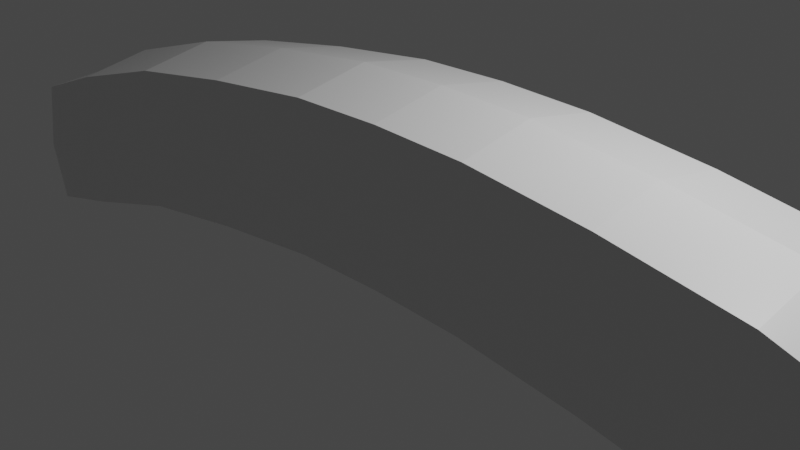 # Source: Healthbar.blend  (saved by Blender 3.2.14; exported with 4.5.12 LTS)
import bpy
from mathutils import Matrix  # noqa: F401  (used for matrix-valued properties, if any)

bpy.ops.wm.read_factory_settings(use_empty=True)
scene = bpy.context.scene
scene.name = 'Scene'

# ---- collections
col_collection = bpy.data.collections.new('Collection'); scene.collection.children.link(col_collection)

# ---- materials (node trees are filled in below, after node groups)
mat_material = bpy.data.materials.new('Material')
mat_material.alpha_threshold = 0.0
mat_material.use_transparent_shadow = False
mat_material.line_color = (0.0, 0.0, 0.0, 1.0)

# ---- material node trees
mat_material.use_nodes = True; mat_material.node_tree.nodes.clear()
_N = mat_material.node_tree.nodes; _L = mat_material.node_tree.links
n0 = _N.new('ShaderNodeOutputMaterial'); n0.name = 'Material Output'; n0.location = (300, 300)
n1 = _N.new('ShaderNodeBsdfPrincipled'); n1.name = 'Principled BSDF'; n1.location = (10, 300)
n1.distribution = 'GGX'
n1.subsurface_method = 'RANDOM_WALK_SKIN'
n1.inputs[2].default_value = 0.4
n1.inputs[3].default_value = 1.45
n1.inputs[27].default_value = (0.0, 0.0, 0.0, 1.0)
n1.inputs[28].default_value = 1.0
_L.new(n1.outputs[0], n0.inputs[0])
n0.is_active_output = True

# ---- world
world_world = bpy.data.worlds.new('World'); scene.world = world_world
world_world.use_nodes = True; world_world.node_tree.nodes.clear()
_N = world_world.node_tree.nodes; _L = world_world.node_tree.links
n0 = _N.new('ShaderNodeOutputWorld'); n0.name = 'World Output'; n0.location = (300, 300)
n1 = _N.new('ShaderNodeBackground'); n1.name = 'Background'; n1.location = (10, 300)
n1.inputs[0].default_value = (0.05088, 0.05088, 0.05088, 1.0)
_L.new(n1.outputs[0], n0.inputs[0])
n0.is_active_output = True
world_world.color = (0.05088, 0.05088, 0.05088)
world_world.use_sun_shadow = False
world_world.sun_shadow_jitter_overblur = 0.0

# ---- cameras
cam_camera = bpy.data.cameras.new('Camera')
cam_camera.clip_end = 100.0
cam_camera.ortho_scale = 7.314

# ---- lights
light_light = bpy.data.lights.new('Light', 'POINT')
light_light.transmission_factor = 0.0
light_light.energy = 1000.0
light_light.shadow_soft_size = 0.1
light_light.shadow_maximum_resolution = 0.006
light_light.use_absolute_resolution = True

# ---- meshes
me_cube = bpy.data.meshes.new('Cube')
me_cube.from_pydata([(1.634, 0.8386, -0.298), (-0.4997, 0.8386, -0.3038), (1.634, -0.8386, -0.298), (-0.4997, -0.8386, -0.3038), (1.634, 0.8386, 1.379), (-0.4997, 0.8386, 1.373), (1.634, -0.8386, 1.379), (-0.4997, -0.8386, 1.373), (-5.779, 0.7848, 0.1147), (-5.779, -0.7848, 0.1147), (-5.779, 0.7848, -1.455), (6.913, -0.7848, -1.447), (6.913, -0.7848, 0.1224), (6.913, 0.7848, -1.447), (-5.779, -0.7848, -1.455), (6.913, 0.7848, 0.1224), (4.392, -0.8386, 1.024), (4.392, 0.8386, 1.024), (4.392, 0.8386, -0.6537), (4.392, -0.8386, -0.6537), (-3.258, 0.8386, -0.7139), (-3.258, 0.8386, 0.9633), (-3.258, -0.8386, 0.9633), (-3.258, -0.8386, -0.7139), (-0.4997, 0.0, 1.535), (-0.4997, 1.0, 0.5348), (0.5669, 0.8386, -0.2717), (0.5669, -0.8386, 1.406), (0.5669, -0.8386, -0.2717), (0.5669, 0.8386, 1.406), (1.634, -1.0, 0.5406), (1.634, 0.0, -0.4594), (-0.4997, -1.0, 0.5348), (1.634, 0.0, 1.541), (1.634, 1.0, 0.5406), (-0.4997, 0.0, -0.4652), (-5.855, 0.0, 0.1432), (-5.855, 0.8386, -0.6954), (6.989, -0.8386, -0.6896), (6.989, 0.0, -1.528), (-5.855, -0.8386, -0.6954), (6.989, 0.0, 0.149), (6.989, 0.8386, -0.6896), (-5.855, 0.0, -1.534), (5.805, -0.8386, 0.5731), (2.98, 0.8386, 1.242), (5.805, 0.8386, -1.104), (2.98, -0.8386, -0.435), (-4.671, 0.8386, -1.14), (-1.846, 0.8386, 1.206), (-4.671, -0.8386, 0.5372), (-1.846, -0.8386, -0.471), (2.98, -0.8386, 1.242), (5.805, 0.8386, 0.5731), (2.98, 0.8386, -0.435), (5.805, -0.8386, -1.104), (4.392, -1.0, 0.1849), (4.392, 1.0, 0.1849), (4.392, 0.0, 1.185), (4.392, 0.0, -0.8151), (-1.846, 0.8386, -0.471), (-4.671, 0.8386, 0.5372), (-1.846, -0.8386, 1.206), (-4.671, -0.8386, -1.14), (-3.258, 0.0, 1.125), (-3.258, 0.0, -0.8753), (-3.258, -1.0, 0.1247), (-3.258, 1.0, 0.1247), (-1.846, 1.0, 0.3676), (-1.846, -1.0, 0.3676), (-1.846, 0.0, -0.6324), (-1.846, 0.0, 1.368), (2.98, 0.0, -0.5964), (2.98, 0.0, 1.404), (2.98, 1.0, 0.4036), (2.98, -1.0, 0.4036), (-4.671, 0.0, 0.6986), (-4.671, 0.0, -1.301), (5.805, -1.0, -0.2655), (-4.671, -1.0, -0.3014), (5.805, 1.0, -0.2655), (-4.671, 1.0, -0.3014), (-6.084, 0.0, -0.7712), (7.217, 0.0, -0.7712), (0.5669, 1.0, 0.5669), (0.5669, 0.0, -0.4331), (5.805, 0.0, 0.7345), (0.5669, 0.0, 1.567), (0.5669, -1.0, 0.5669), (5.805, 0.0, -1.265)], [], [(89, 46, 13, 39), (88, 30, 6, 27), (87, 33, 4, 29), (86, 44, 12, 41), (85, 31, 2, 28), (84, 34, 0, 26), (83, 41, 12, 38), (82, 43, 14, 40), (81, 48, 10, 37), (80, 53, 15, 42), (79, 50, 9, 40), (78, 55, 11, 38), (77, 63, 14, 43), (76, 61, 8, 36), (75, 47, 19, 56), (74, 45, 17, 57), (73, 52, 16, 58), (72, 54, 18, 59), (71, 49, 21, 64), (70, 51, 23, 65), (69, 62, 22, 66), (68, 60, 20, 67), (49, 68, 67, 21), (5, 25, 68, 49), (25, 1, 60, 68), (51, 69, 66, 23), (3, 32, 69, 51), (32, 7, 62, 69), (60, 70, 65, 20), (1, 35, 70, 60), (35, 3, 51, 70), (62, 71, 64, 22), (7, 24, 71, 62), (24, 5, 49, 71), (47, 72, 59, 19), (2, 31, 72, 47), (31, 0, 54, 72), (45, 73, 58, 17), (4, 33, 73, 45), (33, 6, 52, 73), (54, 74, 57, 18), (0, 34, 74, 54), (34, 4, 45, 74), (52, 75, 56, 16), (6, 30, 75, 52), (30, 2, 47, 75), (50, 76, 36, 9), (22, 64, 76, 50), (64, 21, 61, 76), (48, 77, 43, 10), (20, 65, 77, 48), (65, 23, 63, 77), (44, 78, 38, 12), (16, 56, 78, 44), (56, 19, 55, 78), (63, 79, 40, 14), (23, 66, 79, 63), (66, 22, 50, 79), (46, 80, 42, 13), (18, 57, 80, 46), (57, 17, 53, 80), (61, 81, 37, 8), (21, 67, 81, 61), (67, 20, 48, 81), (36, 82, 40, 9), (8, 37, 82, 36), (37, 10, 43, 82), (39, 83, 38, 11), (13, 42, 83, 39), (42, 15, 41, 83), (25, 84, 26, 1), (5, 29, 84, 25), (29, 4, 34, 84), (35, 85, 28, 3), (1, 26, 85, 35), (26, 0, 31, 85), (53, 86, 41, 15), (17, 58, 86, 53), (58, 16, 44, 86), (24, 87, 29, 5), (7, 27, 87, 24), (27, 6, 33, 87), (32, 88, 27, 7), (3, 28, 88, 32), (28, 2, 30, 88), (55, 89, 39, 11), (19, 59, 89, 55), (59, 18, 46, 89)])
_uv = me_cube.uv_layers.new(name='UVMap')
_uv.uv.foreach_set('vector', [0.625, 0.625, 0.625, 0.5, 0.625, 0.5, 0.625, 0.625, 0.5, 0.875, 0.625, 0.875, 0.625, 1.0, 0.5, 1.0, 0.5, 0.125, 0.625, 0.125, 0.625, 0.25, 0.5, 0.25, 0.625, 0.125, 0.625, 0.0, 0.625, 0.0, 0.625, 0.125, 0.5, 0.625, 0.625, 0.625, 0.625, 0.75, 0.5, 0.75, 0.5, 0.375, 0.625, 0.375, 0.625, 0.5, 0.5, 0.5, 0.75, 0.625, 0.875, 0.625, 0.875, 0.75, 0.75, 0.75, 0.25, 0.625, 0.375, 0.625, 0.375, 0.75, 0.25, 0.75, 0.375, 0.375, 0.375, 0.5, 0.375, 0.5, 0.375, 0.375, 0.625, 0.375, 0.625, 0.25, 0.625, 0.25, 0.625, 0.375, 0.375, 0.875, 0.375, 1.0, 0.375, 1.0, 0.375, 0.875, 0.625, 0.875, 0.625, 0.75, 0.625, 0.75, 0.625, 0.875, 0.375, 0.625, 0.375, 0.75, 0.375, 0.75, 0.375, 0.625, 0.375, 0.125, 0.375, 0.25, 0.375, 0.25, 0.375, 0.125, 0.625, 0.875, 0.625, 0.75, 0.625, 0.75, 0.625, 0.875, 0.625, 0.375, 0.625, 0.25, 0.625, 0.25, 0.625, 0.375, 0.625, 0.125, 0.625, 0.0, 0.625, 0.0, 0.625, 0.125, 0.625, 0.625, 0.625, 0.5, 0.625, 0.5, 0.625, 0.625, 0.375, 0.125, 0.375, 0.25, 0.375, 0.25, 0.375, 0.125, 0.375, 0.625, 0.375, 0.75, 0.375, 0.75, 0.375, 0.625, 0.375, 0.875, 0.375, 1.0, 0.375, 1.0, 0.375, 0.875, 0.375, 0.375, 0.375, 0.5, 0.375, 0.5, 0.375, 0.375, 0.375, 0.25, 0.375, 0.375, 0.375, 0.375, 0.375, 0.25, 0.375, 0.25, 0.375, 0.375, 0.375, 0.375, 0.375, 0.25, 0.375, 0.375, 0.375, 0.5, 0.375, 0.5, 0.375, 0.375, 0.375, 0.75, 0.375, 0.875, 0.375, 0.875, 0.375, 0.75, 0.375, 0.75, 0.375, 0.875, 0.375, 0.875, 0.375, 0.75, 0.375, 0.875, 0.375, 1.0, 0.375, 1.0, 0.375, 0.875, 0.375, 0.5, 0.375, 0.625, 0.375, 0.625, 0.375, 0.5, 0.375, 0.5, 0.375, 0.625, 0.375, 0.625, 0.375, 0.5, 0.375, 0.625, 0.375, 0.75, 0.375, 0.75, 0.375, 0.625, 0.375, 0.0, 0.375, 0.125, 0.375, 0.125, 0.375, 0.0, 0.375, 0.0, 0.375, 0.125, 0.375, 0.125, 0.375, 0.0, 0.375, 0.125, 0.375, 0.25, 0.375, 0.25, 0.375, 0.125, 0.625, 0.75, 0.625, 0.625, 0.625, 0.625, 0.625, 0.75, 0.625, 0.75, 0.625, 0.625, 0.625, 0.625, 0.625, 0.75, 0.625, 0.625, 0.625, 0.5, 0.625, 0.5, 0.625, 0.625, 0.625, 0.25, 0.625, 0.125, 0.625, 0.125, 0.625, 0.25, 0.625, 0.25, 0.625, 0.125, 0.625, 0.125, 0.625, 0.25, 0.625, 0.125, 0.625, 0.0, 0.625, 0.0, 0.625, 0.125, 0.625, 0.5, 0.625, 0.375, 0.625, 0.375, 0.625, 0.5, 0.625, 0.5, 0.625, 0.375, 0.625, 0.375, 0.625, 0.5, 0.625, 0.375, 0.625, 0.25, 0.625, 0.25, 0.625, 0.375, 0.625, 1.0, 0.625, 0.875, 0.625, 0.875, 0.625, 1.0, 0.625, 1.0, 0.625, 0.875, 0.625, 0.875, 0.625, 1.0, 0.625, 0.875, 0.625, 0.75, 0.625, 0.75, 0.625, 0.875, 0.375, 0.0, 0.375, 0.125, 0.375, 0.125, 0.375, 0.0, 0.375, 0.0, 0.375, 0.125, 0.375, 0.125, 0.375, 0.0, 0.375, 0.125, 0.375, 0.25, 0.375, 0.25, 0.375, 0.125, 0.375, 0.5, 0.375, 0.625, 0.375, 0.625, 0.375, 0.5, 0.375, 0.5, 0.375, 0.625, 0.375, 0.625, 0.375, 0.5, 0.375, 0.625, 0.375, 0.75, 0.375, 0.75, 0.375, 0.625, 0.625, 1.0, 0.625, 0.875, 0.625, 0.875, 0.625, 1.0, 0.625, 1.0, 0.625, 0.875, 0.625, 0.875, 0.625, 1.0, 0.625, 0.875, 0.625, 0.75, 0.625, 0.75, 0.625, 0.875, 0.375, 0.75, 0.375, 0.875, 0.375, 0.875, 0.375, 0.75, 0.375, 0.75, 0.375, 0.875, 0.375, 0.875, 0.375, 0.75, 0.375, 0.875, 0.375, 1.0, 0.375, 1.0, 0.375, 0.875, 0.625, 0.5, 0.625, 0.375, 0.625, 0.375, 0.625, 0.5, 0.625, 0.5, 0.625, 0.375, 0.625, 0.375, 0.625, 0.5, 0.625, 0.375, 0.625, 0.25, 0.625, 0.25, 0.625, 0.375, 0.375, 0.25, 0.375, 0.375, 0.375, 0.375, 0.375, 0.25, 0.375, 0.25, 0.375, 0.375, 0.375, 0.375, 0.375, 0.25, 0.375, 0.375, 0.375, 0.5, 0.375, 0.5, 0.375, 0.375, 0.125, 0.625, 0.25, 0.625, 0.25, 0.75, 0.125, 0.75, 0.125, 0.5, 0.25, 0.5, 0.25, 0.625, 0.125, 0.625, 0.25, 0.5, 0.375, 0.5, 0.375, 0.625, 0.25, 0.625, 0.625, 0.625, 0.75, 0.625, 0.75, 0.75, 0.625, 0.75, 0.625, 0.5, 0.75, 0.5, 0.75, 0.625, 0.625, 0.625, 0.75, 0.5, 0.875, 0.5, 0.875, 0.625, 0.75, 0.625, 0.375, 0.375, 0.5, 0.375, 0.5, 0.5, 0.375, 0.5, 0.375, 0.25, 0.5, 0.25, 0.5, 0.375, 0.375, 0.375, 0.5, 0.25, 0.625, 0.25, 0.625, 0.375, 0.5, 0.375, 0.375, 0.625, 0.5, 0.625, 0.5, 0.75, 0.375, 0.75, 0.375, 0.5, 0.5, 0.5, 0.5, 0.625, 0.375, 0.625, 0.5, 0.5, 0.625, 0.5, 0.625, 0.625, 0.5, 0.625, 0.625, 0.25, 0.625, 0.125, 0.625, 0.125, 0.625, 0.25, 0.625, 0.25, 0.625, 0.125, 0.625, 0.125, 0.625, 0.25, 0.625, 0.125, 0.625, 0.0, 0.625, 0.0, 0.625, 0.125, 0.375, 0.125, 0.5, 0.125, 0.5, 0.25, 0.375, 0.25, 0.375, 0.0, 0.5, 0.0, 0.5, 0.125, 0.375, 0.125, 0.5, 0.0, 0.625, 0.0, 0.625, 0.125, 0.5, 0.125, 0.375, 0.875, 0.5, 0.875, 0.5, 1.0, 0.375, 1.0, 0.375, 0.75, 0.5, 0.75, 0.5, 0.875, 0.375, 0.875, 0.5, 0.75, 0.625, 0.75, 0.625, 0.875, 0.5, 0.875, 0.625, 0.75, 0.625, 0.625, 0.625, 0.625, 0.625, 0.75, 0.625, 0.75, 0.625, 0.625, 0.625, 0.625, 0.625, 0.75, 0.625, 0.625, 0.625, 0.5, 0.625, 0.5, 0.625, 0.625])
me_cube.materials.append(mat_material)
me_cube.use_mirror_vertex_groups = False
me_cube.update()

# ---- objects
ob_cube = bpy.data.objects.new('Cube', me_cube)
ob_light = bpy.data.objects.new('Light', light_light)
ob_camera = bpy.data.objects.new('Camera', cam_camera)

# ---- transforms, parenting, visibility, modifiers, constraints
ob_cube.location = (0.0, 0.0, 0.0)
ob_cube.lock_rotations_4d = False
ob_cube.empty_display_type = 'ARROWS'
ob_cube.lineart.crease_threshold = 0.0
ob_light.location = (4.076, 1.005, 5.904)
ob_light.rotation_euler = (0.6503, 0.05522, 1.866)
ob_light.lock_rotations_4d = False
ob_light.empty_display_type = 'ARROWS'
ob_light.color = (0.0, 0.0, 0.0, 0.0)
ob_light.lineart.crease_threshold = 0.0
ob_camera.location = (7.359, -6.926, 4.958)
ob_camera.rotation_euler = (1.109, 0.0, 0.8149)
ob_camera.lock_rotations_4d = False
ob_camera.empty_display_type = 'ARROWS'
ob_camera.color = (0.0, 0.0, 0.0, 0.0)
ob_camera.display_type = 'WIRE'
ob_camera.lineart.crease_threshold = 0.0

# ---- collection membership
col_collection.objects.link(ob_cube)
col_collection.objects.link(ob_light)
col_collection.objects.link(ob_camera)

# ---- scene / render settings (as saved in the file)
scene.camera = ob_camera
scene.frame_start = 1; scene.frame_end = 250; scene.frame_set(1)
scene.render.engine = 'BLENDER_EEVEE_NEXT'
scene.cycles.sampling_pattern = 'TABULATED_SOBOL'
scene.cycles.use_light_tree = False
scene.view_settings.view_transform = 'Filmic'
bpy.context.view_layer.update()
